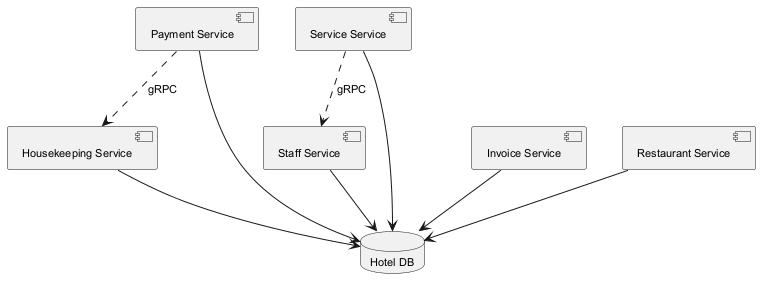

The diagram above was rendered by PlantUML. Its source (embedded in the PNG):
@startuml
skinparam monochrome true
skinparam defaultFontSize 11
component "Payment Service" as C_PaymentService
component "Housekeeping Service" as C_HousekeepingService
component "Staff Service" as C_StaffService
component "Service Service" as C_ServiceService
component "Invoice Service" as C_InvoiceService
component "Restaurant Service" as C_RestaurantService
database "Hotel DB" as DB_hotel
C_PaymentService --> DB_hotel
C_HousekeepingService --> DB_hotel
C_StaffService --> DB_hotel
C_ServiceService --> DB_hotel
C_InvoiceService --> DB_hotel
C_RestaurantService --> DB_hotel
C_ServiceService ..> C_StaffService : gRPC
C_PaymentService ..> C_HousekeepingService : gRPC
@enduml